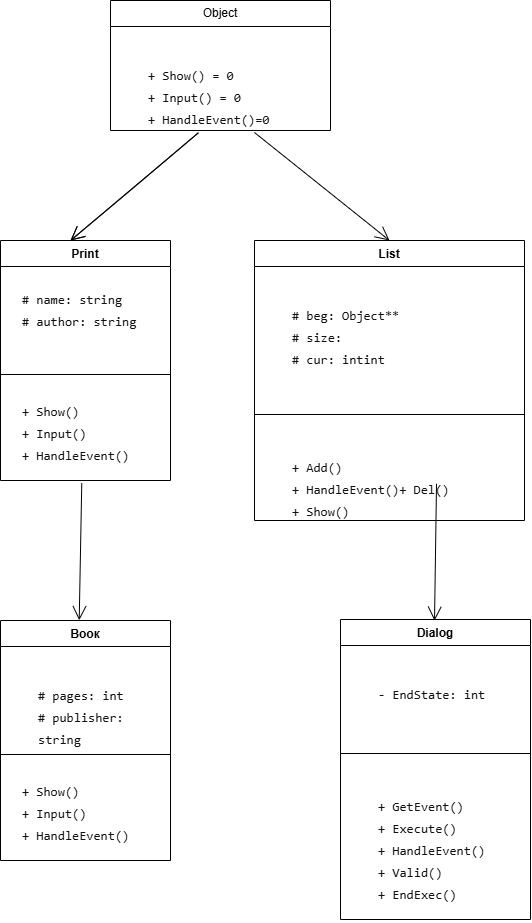

The diagram above was exported from draw.io. Its source (the exported page's mxGraphModel, read from the mxfile embedded in the PNG):
<mxGraphModel dx="1207" dy="1558" grid="1" gridSize="10" guides="1" tooltips="1" connect="1" arrows="1" fold="1" page="1" pageScale="1" pageWidth="827" pageHeight="1169" math="0" shadow="0">
  <root>
    <mxCell id="0" />
    <mxCell id="1" parent="0" />
    <mxCell id="l94a12mntY-jfLOdGkFb-31" parent="1" style="swimlane;fontStyle=0;childLayout=stackLayout;horizontal=1;startSize=26;fillColor=none;horizontalStack=0;resizeParent=1;resizeParentMax=0;resizeLast=0;collapsible=1;marginBottom=0;whiteSpace=wrap;html=1;" value="Object" vertex="1">
      <mxGeometry height="130" width="220" x="270" y="250" as="geometry" />
    </mxCell>
    <mxCell id="l94a12mntY-jfLOdGkFb-34" parent="l94a12mntY-jfLOdGkFb-31" style="text;strokeColor=none;fillColor=none;align=left;verticalAlign=top;spacingLeft=4;spacingRight=4;overflow=hidden;rotatable=0;points=[[0,0.5],[1,0.5]];portConstraint=eastwest;whiteSpace=wrap;html=1;" value="&lt;pre style=&quot;font-variant-numeric: normal; font-variant-east-asian: normal; font-variant-alternates: normal; font-size-adjust: none; font-language-override: normal; font-kerning: auto; font-optical-sizing: auto; font-feature-settings: normal; font-variation-settings: normal; font-variant-position: normal; font-variant-emoji: normal; font-stretch: normal; font-size: 13px; line-height: 22px; font-family: Menlo, Monaco, Consolas, &amp;quot;Cascadia Mono&amp;quot;, &amp;quot;Ubuntu Mono&amp;quot;, &amp;quot;DejaVu Sans Mono&amp;quot;, &amp;quot;Liberation Mono&amp;quot;, &amp;quot;JetBrains Mono&amp;quot;, &amp;quot;Fira Code&amp;quot;, Cousine, &amp;quot;Roboto Mono&amp;quot;, &amp;quot;Courier New&amp;quot;, Courier, sans-serif, system-ui; overflow: auto; text-wrap-mode: wrap; word-break: break-all; padding: 16px; color: rgb(15, 17, 21); margin: 0px !important;&quot;&gt;&lt;pre style=&quot;font-variant-numeric: normal; font-variant-east-asian: normal; font-variant-alternates: normal; font-size-adjust: none; font-language-override: normal; font-kerning: auto; font-optical-sizing: auto; font-feature-settings: normal; font-variation-settings: normal; font-variant-position: normal; font-variant-emoji: normal; font-stretch: normal; line-height: 22px; font-family: Menlo, Monaco, Consolas, &amp;quot;Cascadia Mono&amp;quot;, &amp;quot;Ubuntu Mono&amp;quot;, &amp;quot;DejaVu Sans Mono&amp;quot;, &amp;quot;Liberation Mono&amp;quot;, &amp;quot;JetBrains Mono&amp;quot;, &amp;quot;Fira Code&amp;quot;, Cousine, &amp;quot;Roboto Mono&amp;quot;, &amp;quot;Courier New&amp;quot;, Courier, sans-serif, system-ui; overflow: auto; text-wrap-mode: wrap; word-break: break-all; padding: 16px; margin: 0px !important;&quot;&gt;+ Show() = 0                        + Input() = 0                      + HandleEvent()=0&lt;/pre&gt;&lt;/pre&gt;" vertex="1">
      <mxGeometry height="104" width="220" y="26" as="geometry" />
    </mxCell>
    <mxCell id="l94a12mntY-jfLOdGkFb-40" parent="1" style="swimlane;fontStyle=1;align=center;verticalAlign=top;childLayout=stackLayout;horizontal=1;startSize=26;horizontalStack=0;resizeParent=1;resizeParentMax=0;resizeLast=0;collapsible=1;marginBottom=0;whiteSpace=wrap;html=1;" value="Print" vertex="1">
      <mxGeometry height="240" width="170" x="160" y="490" as="geometry" />
    </mxCell>
    <mxCell id="l94a12mntY-jfLOdGkFb-41" parent="l94a12mntY-jfLOdGkFb-40" style="text;strokeColor=none;fillColor=none;align=left;verticalAlign=top;spacingLeft=4;spacingRight=4;overflow=hidden;rotatable=0;points=[[0,0.5],[1,0.5]];portConstraint=eastwest;whiteSpace=wrap;html=1;" value="&lt;pre style=&quot;font-variant-numeric: normal; font-variant-east-asian: normal; font-variant-alternates: normal; font-size-adjust: none; font-language-override: normal; font-kerning: auto; font-optical-sizing: auto; font-feature-settings: normal; font-variation-settings: normal; font-variant-position: normal; font-variant-emoji: normal; font-stretch: normal; font-size: 13px; line-height: 22px; font-family: Menlo, Monaco, Consolas, &amp;quot;Cascadia Mono&amp;quot;, &amp;quot;Ubuntu Mono&amp;quot;, &amp;quot;DejaVu Sans Mono&amp;quot;, &amp;quot;Liberation Mono&amp;quot;, &amp;quot;JetBrains Mono&amp;quot;, &amp;quot;Fira Code&amp;quot;, Cousine, &amp;quot;Roboto Mono&amp;quot;, &amp;quot;Courier New&amp;quot;, Courier, sans-serif, system-ui; overflow: auto; text-wrap-mode: wrap; word-break: break-all; padding: 16px; color: rgb(15, 17, 21); margin: 0px !important;&quot;&gt;# name: string&lt;br&gt;# author: string&lt;/pre&gt;" vertex="1">
      <mxGeometry height="104" width="170" y="26" as="geometry" />
    </mxCell>
    <mxCell id="l94a12mntY-jfLOdGkFb-42" parent="l94a12mntY-jfLOdGkFb-40" style="line;strokeWidth=1;fillColor=none;align=left;verticalAlign=middle;spacingTop=-1;spacingLeft=3;spacingRight=3;rotatable=0;labelPosition=right;points=[];portConstraint=eastwest;strokeColor=inherit;" value="" vertex="1">
      <mxGeometry height="8" width="170" y="130" as="geometry" />
    </mxCell>
    <mxCell id="l94a12mntY-jfLOdGkFb-43" parent="l94a12mntY-jfLOdGkFb-40" style="text;strokeColor=none;fillColor=none;align=left;verticalAlign=top;spacingLeft=4;spacingRight=4;overflow=hidden;rotatable=0;points=[[0,0.5],[1,0.5]];portConstraint=eastwest;whiteSpace=wrap;html=1;" value="&lt;pre style=&quot;font-variant-numeric: normal; font-variant-east-asian: normal; font-variant-alternates: normal; font-size-adjust: none; font-language-override: normal; font-kerning: auto; font-optical-sizing: auto; font-feature-settings: normal; font-variation-settings: normal; font-variant-position: normal; font-variant-emoji: normal; font-stretch: normal; font-size: 13px; line-height: 22px; font-family: Menlo, Monaco, Consolas, &amp;quot;Cascadia Mono&amp;quot;, &amp;quot;Ubuntu Mono&amp;quot;, &amp;quot;DejaVu Sans Mono&amp;quot;, &amp;quot;Liberation Mono&amp;quot;, &amp;quot;JetBrains Mono&amp;quot;, &amp;quot;Fira Code&amp;quot;, Cousine, &amp;quot;Roboto Mono&amp;quot;, &amp;quot;Courier New&amp;quot;, Courier, sans-serif, system-ui; overflow: auto; text-wrap-mode: wrap; word-break: break-all; padding: 16px; color: rgb(15, 17, 21); margin: 0px !important;&quot;&gt;+ Show()           + Input()                  + HandleEvent()&lt;/pre&gt;" vertex="1">
      <mxGeometry height="102" width="170" y="138" as="geometry" />
    </mxCell>
    <mxCell id="l94a12mntY-jfLOdGkFb-44" parent="1" style="swimlane;fontStyle=1;align=center;verticalAlign=top;childLayout=stackLayout;horizontal=1;startSize=26;horizontalStack=0;resizeParent=1;resizeParentMax=0;resizeLast=0;collapsible=1;marginBottom=0;whiteSpace=wrap;html=1;" value="List" vertex="1">
      <mxGeometry height="280" width="270" x="414" y="490" as="geometry" />
    </mxCell>
    <mxCell id="l94a12mntY-jfLOdGkFb-45" parent="l94a12mntY-jfLOdGkFb-44" style="text;strokeColor=none;fillColor=none;align=left;verticalAlign=top;spacingLeft=4;spacingRight=4;overflow=hidden;rotatable=0;points=[[0,0.5],[1,0.5]];portConstraint=eastwest;whiteSpace=wrap;html=1;" value="&lt;pre style=&quot;font-variant-numeric: normal; font-variant-east-asian: normal; font-variant-alternates: normal; font-size-adjust: none; font-language-override: normal; font-kerning: auto; font-optical-sizing: auto; font-feature-settings: normal; font-variation-settings: normal; font-variant-position: normal; font-variant-emoji: normal; font-stretch: normal; font-size: 13px; line-height: 22px; font-family: Menlo, Monaco, Consolas, &amp;quot;Cascadia Mono&amp;quot;, &amp;quot;Ubuntu Mono&amp;quot;, &amp;quot;DejaVu Sans Mono&amp;quot;, &amp;quot;Liberation Mono&amp;quot;, &amp;quot;JetBrains Mono&amp;quot;, &amp;quot;Fira Code&amp;quot;, Cousine, &amp;quot;Roboto Mono&amp;quot;, &amp;quot;Courier New&amp;quot;, Courier, sans-serif, system-ui; overflow: auto; text-wrap-mode: wrap; word-break: break-all; padding: 16px; color: rgb(15, 17, 21); margin: 0px !important;&quot;&gt;&lt;pre style=&quot;font-variant-numeric: normal; font-variant-east-asian: normal; font-variant-alternates: normal; font-size-adjust: none; font-language-override: normal; font-kerning: auto; font-optical-sizing: auto; font-feature-settings: normal; font-variation-settings: normal; font-variant-position: normal; font-variant-emoji: normal; font-stretch: normal; line-height: 22px; font-family: Menlo, Monaco, Consolas, &amp;quot;Cascadia Mono&amp;quot;, &amp;quot;Ubuntu Mono&amp;quot;, &amp;quot;DejaVu Sans Mono&amp;quot;, &amp;quot;Liberation Mono&amp;quot;, &amp;quot;JetBrains Mono&amp;quot;, &amp;quot;Fira Code&amp;quot;, Cousine, &amp;quot;Roboto Mono&amp;quot;, &amp;quot;Courier New&amp;quot;, Courier, sans-serif, system-ui; overflow: auto; text-wrap-mode: wrap; word-break: break-all; padding: 16px; margin: 0px !important;&quot;&gt;# beg: Object**&lt;br&gt;# size: &lt;br&gt;&lt;span style=&quot;white-space-collapse: collapse; color: light-dark(rgb(15, 17, 21), rgb(222, 223, 227)); background-color: transparent;&quot;&gt;# cur: intint&lt;/span&gt;&lt;pre style=&quot;font-variant-numeric: normal; font-variant-east-asian: normal; font-variant-alternates: normal; font-size-adjust: none; font-language-override: normal; font-kerning: auto; font-optical-sizing: auto; font-feature-settings: normal; font-variation-settings: normal; font-variant-position: normal; font-variant-emoji: normal; font-stretch: normal; line-height: 22px; font-family: Menlo, Monaco, Consolas, &amp;quot;Cascadia Mono&amp;quot;, &amp;quot;Ubuntu Mono&amp;quot;, &amp;quot;DejaVu Sans Mono&amp;quot;, &amp;quot;Liberation Mono&amp;quot;, &amp;quot;JetBrains Mono&amp;quot;, &amp;quot;Fira Code&amp;quot;, Cousine, &amp;quot;Roboto Mono&amp;quot;, &amp;quot;Courier New&amp;quot;, Courier, sans-serif, system-ui; overflow: auto; text-wrap-mode: wrap; word-break: break-all; padding: 16px; margin: 0px !important;&quot;&gt;&lt;br&gt;&lt;/pre&gt;&lt;/pre&gt;&lt;/pre&gt;" vertex="1">
      <mxGeometry height="144" width="270" y="26" as="geometry" />
    </mxCell>
    <mxCell id="l94a12mntY-jfLOdGkFb-46" parent="l94a12mntY-jfLOdGkFb-44" style="line;strokeWidth=1;fillColor=none;align=left;verticalAlign=middle;spacingTop=-1;spacingLeft=3;spacingRight=3;rotatable=0;labelPosition=right;points=[];portConstraint=eastwest;strokeColor=inherit;" value="" vertex="1">
      <mxGeometry height="8" width="270" y="170" as="geometry" />
    </mxCell>
    <mxCell id="l94a12mntY-jfLOdGkFb-47" parent="l94a12mntY-jfLOdGkFb-44" style="text;strokeColor=none;fillColor=none;align=left;verticalAlign=top;spacingLeft=4;spacingRight=4;overflow=hidden;rotatable=0;points=[[0,0.5],[1,0.5]];portConstraint=eastwest;whiteSpace=wrap;html=1;" value="&lt;pre style=&quot;font-variant-numeric: normal; font-variant-east-asian: normal; font-variant-alternates: normal; font-size-adjust: none; font-language-override: normal; font-kerning: auto; font-optical-sizing: auto; font-feature-settings: normal; font-variation-settings: normal; font-variant-position: normal; font-variant-emoji: normal; font-stretch: normal; font-size: 13px; line-height: 22px; font-family: Menlo, Monaco, Consolas, &amp;quot;Cascadia Mono&amp;quot;, &amp;quot;Ubuntu Mono&amp;quot;, &amp;quot;DejaVu Sans Mono&amp;quot;, &amp;quot;Liberation Mono&amp;quot;, &amp;quot;JetBrains Mono&amp;quot;, &amp;quot;Fira Code&amp;quot;, Cousine, &amp;quot;Roboto Mono&amp;quot;, &amp;quot;Courier New&amp;quot;, Courier, sans-serif, system-ui; overflow: auto; text-wrap-mode: wrap; word-break: break-all; padding: 16px; color: rgb(15, 17, 21); margin: 0px !important;&quot;&gt;&lt;pre style=&quot;font-variant-numeric: normal; font-variant-east-asian: normal; font-variant-alternates: normal; font-size-adjust: none; font-language-override: normal; font-kerning: auto; font-optical-sizing: auto; font-feature-settings: normal; font-variation-settings: normal; font-variant-position: normal; font-variant-emoji: normal; font-stretch: normal; line-height: 22px; font-family: Menlo, Monaco, Consolas, &amp;quot;Cascadia Mono&amp;quot;, &amp;quot;Ubuntu Mono&amp;quot;, &amp;quot;DejaVu Sans Mono&amp;quot;, &amp;quot;Liberation Mono&amp;quot;, &amp;quot;JetBrains Mono&amp;quot;, &amp;quot;Fira Code&amp;quot;, Cousine, &amp;quot;Roboto Mono&amp;quot;, &amp;quot;Courier New&amp;quot;, Courier, sans-serif, system-ui; overflow: auto; text-wrap-mode: wrap; word-break: break-all; padding: 16px; margin: 0px !important;&quot;&gt;+ Add()  &lt;br/&gt;+ HandleEvent()+ Del() &lt;br&gt;+ Show()&lt;br&gt;&lt;/pre&gt;&lt;/pre&gt;" vertex="1">
      <mxGeometry height="102" width="270" y="178" as="geometry" />
    </mxCell>
    <mxCell id="l94a12mntY-jfLOdGkFb-48" parent="1" style="swimlane;fontStyle=1;align=center;verticalAlign=top;childLayout=stackLayout;horizontal=1;startSize=26;horizontalStack=0;resizeParent=1;resizeParentMax=0;resizeLast=0;collapsible=1;marginBottom=0;whiteSpace=wrap;html=1;" value="Воок" vertex="1">
      <mxGeometry height="240" width="170" x="160" y="870" as="geometry" />
    </mxCell>
    <mxCell id="l94a12mntY-jfLOdGkFb-49" parent="l94a12mntY-jfLOdGkFb-48" style="text;strokeColor=none;fillColor=none;align=left;verticalAlign=top;spacingLeft=4;spacingRight=4;overflow=hidden;rotatable=0;points=[[0,0.5],[1,0.5]];portConstraint=eastwest;whiteSpace=wrap;html=1;" value="&lt;pre style=&quot;font-variant-numeric: normal; font-variant-east-asian: normal; font-variant-alternates: normal; font-size-adjust: none; font-language-override: normal; font-kerning: auto; font-optical-sizing: auto; font-feature-settings: normal; font-variation-settings: normal; font-variant-position: normal; font-variant-emoji: normal; font-stretch: normal; font-size: 13px; line-height: 22px; font-family: Menlo, Monaco, Consolas, &amp;quot;Cascadia Mono&amp;quot;, &amp;quot;Ubuntu Mono&amp;quot;, &amp;quot;DejaVu Sans Mono&amp;quot;, &amp;quot;Liberation Mono&amp;quot;, &amp;quot;JetBrains Mono&amp;quot;, &amp;quot;Fira Code&amp;quot;, Cousine, &amp;quot;Roboto Mono&amp;quot;, &amp;quot;Courier New&amp;quot;, Courier, sans-serif, system-ui; overflow: auto; text-wrap-mode: wrap; word-break: break-all; padding: 16px; color: rgb(15, 17, 21); margin: 0px !important;&quot;&gt;&lt;pre style=&quot;font-variant-numeric: normal; font-variant-east-asian: normal; font-variant-alternates: normal; font-size-adjust: none; font-language-override: normal; font-kerning: auto; font-optical-sizing: auto; font-feature-settings: normal; font-variation-settings: normal; font-variant-position: normal; font-variant-emoji: normal; font-stretch: normal; line-height: 22px; font-family: Menlo, Monaco, Consolas, &amp;quot;Cascadia Mono&amp;quot;, &amp;quot;Ubuntu Mono&amp;quot;, &amp;quot;DejaVu Sans Mono&amp;quot;, &amp;quot;Liberation Mono&amp;quot;, &amp;quot;JetBrains Mono&amp;quot;, &amp;quot;Fira Code&amp;quot;, Cousine, &amp;quot;Roboto Mono&amp;quot;, &amp;quot;Courier New&amp;quot;, Courier, sans-serif, system-ui; overflow: auto; text-wrap-mode: wrap; word-break: break-all; padding: 16px; margin: 0px !important;&quot;&gt;# pages: int&lt;br&gt;# publisher: string&lt;/pre&gt;&lt;/pre&gt;" vertex="1">
      <mxGeometry height="104" width="170" y="26" as="geometry" />
    </mxCell>
    <mxCell id="l94a12mntY-jfLOdGkFb-50" parent="l94a12mntY-jfLOdGkFb-48" style="line;strokeWidth=1;fillColor=none;align=left;verticalAlign=middle;spacingTop=-1;spacingLeft=3;spacingRight=3;rotatable=0;labelPosition=right;points=[];portConstraint=eastwest;strokeColor=inherit;" value="" vertex="1">
      <mxGeometry height="8" width="170" y="130" as="geometry" />
    </mxCell>
    <mxCell id="l94a12mntY-jfLOdGkFb-51" parent="l94a12mntY-jfLOdGkFb-48" style="text;strokeColor=none;fillColor=none;align=left;verticalAlign=top;spacingLeft=4;spacingRight=4;overflow=hidden;rotatable=0;points=[[0,0.5],[1,0.5]];portConstraint=eastwest;whiteSpace=wrap;html=1;" value="&lt;pre style=&quot;font-variant-numeric: normal; font-variant-east-asian: normal; font-variant-alternates: normal; font-size-adjust: none; font-language-override: normal; font-kerning: auto; font-optical-sizing: auto; font-feature-settings: normal; font-variation-settings: normal; font-variant-position: normal; font-variant-emoji: normal; font-stretch: normal; font-size: 13px; line-height: 22px; font-family: Menlo, Monaco, Consolas, &amp;quot;Cascadia Mono&amp;quot;, &amp;quot;Ubuntu Mono&amp;quot;, &amp;quot;DejaVu Sans Mono&amp;quot;, &amp;quot;Liberation Mono&amp;quot;, &amp;quot;JetBrains Mono&amp;quot;, &amp;quot;Fira Code&amp;quot;, Cousine, &amp;quot;Roboto Mono&amp;quot;, &amp;quot;Courier New&amp;quot;, Courier, sans-serif, system-ui; overflow: auto; text-wrap-mode: wrap; word-break: break-all; padding: 16px; color: rgb(15, 17, 21); margin: 0px !important;&quot;&gt;+ Show()           + Input()                  + HandleEvent()&lt;/pre&gt;" vertex="1">
      <mxGeometry height="102" width="170" y="138" as="geometry" />
    </mxCell>
    <mxCell id="l94a12mntY-jfLOdGkFb-52" parent="1" style="swimlane;fontStyle=1;align=center;verticalAlign=top;childLayout=stackLayout;horizontal=1;startSize=26;horizontalStack=0;resizeParent=1;resizeParentMax=0;resizeLast=0;collapsible=1;marginBottom=0;whiteSpace=wrap;html=1;" value="Dialog" vertex="1">
      <mxGeometry height="300" width="190" x="500" y="869" as="geometry" />
    </mxCell>
    <mxCell id="l94a12mntY-jfLOdGkFb-53" parent="l94a12mntY-jfLOdGkFb-52" style="text;strokeColor=none;fillColor=none;align=left;verticalAlign=top;spacingLeft=4;spacingRight=4;overflow=hidden;rotatable=0;points=[[0,0.5],[1,0.5]];portConstraint=eastwest;whiteSpace=wrap;html=1;" value="&lt;pre style=&quot;font-variant-numeric: normal; font-variant-east-asian: normal; font-variant-alternates: normal; font-size-adjust: none; font-language-override: normal; font-kerning: auto; font-optical-sizing: auto; font-feature-settings: normal; font-variation-settings: normal; font-variant-position: normal; font-variant-emoji: normal; font-stretch: normal; font-size: 13px; line-height: 22px; font-family: Menlo, Monaco, Consolas, &amp;quot;Cascadia Mono&amp;quot;, &amp;quot;Ubuntu Mono&amp;quot;, &amp;quot;DejaVu Sans Mono&amp;quot;, &amp;quot;Liberation Mono&amp;quot;, &amp;quot;JetBrains Mono&amp;quot;, &amp;quot;Fira Code&amp;quot;, Cousine, &amp;quot;Roboto Mono&amp;quot;, &amp;quot;Courier New&amp;quot;, Courier, sans-serif, system-ui; overflow: auto; text-wrap-mode: wrap; word-break: break-all; padding: 16px; color: rgb(15, 17, 21); margin: 0px !important;&quot;&gt;&lt;pre style=&quot;font-variant-numeric: normal; font-variant-east-asian: normal; font-variant-alternates: normal; font-size-adjust: none; font-language-override: normal; font-kerning: auto; font-optical-sizing: auto; font-feature-settings: normal; font-variation-settings: normal; font-variant-position: normal; font-variant-emoji: normal; font-stretch: normal; line-height: 22px; font-family: Menlo, Monaco, Consolas, &amp;quot;Cascadia Mono&amp;quot;, &amp;quot;Ubuntu Mono&amp;quot;, &amp;quot;DejaVu Sans Mono&amp;quot;, &amp;quot;Liberation Mono&amp;quot;, &amp;quot;JetBrains Mono&amp;quot;, &amp;quot;Fira Code&amp;quot;, Cousine, &amp;quot;Roboto Mono&amp;quot;, &amp;quot;Courier New&amp;quot;, Courier, sans-serif, system-ui; overflow: auto; text-wrap-mode: wrap; word-break: break-all; padding: 16px; margin: 0px !important;&quot;&gt;- EndState: int&lt;/pre&gt;&lt;/pre&gt;" vertex="1">
      <mxGeometry height="104" width="190" y="26" as="geometry" />
    </mxCell>
    <mxCell id="l94a12mntY-jfLOdGkFb-54" parent="l94a12mntY-jfLOdGkFb-52" style="line;strokeWidth=1;fillColor=none;align=left;verticalAlign=middle;spacingTop=-1;spacingLeft=3;spacingRight=3;rotatable=0;labelPosition=right;points=[];portConstraint=eastwest;strokeColor=inherit;" value="" vertex="1">
      <mxGeometry height="8" width="190" y="130" as="geometry" />
    </mxCell>
    <mxCell id="l94a12mntY-jfLOdGkFb-55" parent="l94a12mntY-jfLOdGkFb-52" style="text;strokeColor=none;fillColor=none;align=left;verticalAlign=top;spacingLeft=4;spacingRight=4;overflow=hidden;rotatable=0;points=[[0,0.5],[1,0.5]];portConstraint=eastwest;whiteSpace=wrap;html=1;" value="&lt;pre style=&quot;font-variant-numeric: normal; font-variant-east-asian: normal; font-variant-alternates: normal; font-size-adjust: none; font-language-override: normal; font-kerning: auto; font-optical-sizing: auto; font-feature-settings: normal; font-variation-settings: normal; font-variant-position: normal; font-variant-emoji: normal; font-stretch: normal; font-size: 13px; line-height: 22px; font-family: Menlo, Monaco, Consolas, &amp;quot;Cascadia Mono&amp;quot;, &amp;quot;Ubuntu Mono&amp;quot;, &amp;quot;DejaVu Sans Mono&amp;quot;, &amp;quot;Liberation Mono&amp;quot;, &amp;quot;JetBrains Mono&amp;quot;, &amp;quot;Fira Code&amp;quot;, Cousine, &amp;quot;Roboto Mono&amp;quot;, &amp;quot;Courier New&amp;quot;, Courier, sans-serif, system-ui; overflow: auto; text-wrap-mode: wrap; word-break: break-all; padding: 16px; color: rgb(15, 17, 21); margin: 0px !important;&quot;&gt;&lt;pre style=&quot;font-variant-numeric: normal; font-variant-east-asian: normal; font-variant-alternates: normal; font-size-adjust: none; font-language-override: normal; font-kerning: auto; font-optical-sizing: auto; font-feature-settings: normal; font-variation-settings: normal; font-variant-position: normal; font-variant-emoji: normal; font-stretch: normal; line-height: 22px; font-family: Menlo, Monaco, Consolas, &amp;quot;Cascadia Mono&amp;quot;, &amp;quot;Ubuntu Mono&amp;quot;, &amp;quot;DejaVu Sans Mono&amp;quot;, &amp;quot;Liberation Mono&amp;quot;, &amp;quot;JetBrains Mono&amp;quot;, &amp;quot;Fira Code&amp;quot;, Cousine, &amp;quot;Roboto Mono&amp;quot;, &amp;quot;Courier New&amp;quot;, Courier, sans-serif, system-ui; overflow: auto; text-wrap-mode: wrap; word-break: break-all; padding: 16px; margin: 0px !important;&quot;&gt;+ GetEvent()                                        + Execute()                                         + HandleEvent()                                    + Valid()                                         + EndExec() &lt;/pre&gt;&lt;/pre&gt;" vertex="1">
      <mxGeometry height="162" width="190" y="138" as="geometry" />
    </mxCell>
    <mxCell id="l94a12mntY-jfLOdGkFb-56" edge="1" parent="1" source="l94a12mntY-jfLOdGkFb-34" style="endArrow=open;endFill=1;endSize=12;html=1;rounded=0;fontSize=12;curved=1;exitX=0.4;exitY=1.021;exitDx=0;exitDy=0;exitPerimeter=0;entryX=0.412;entryY=0;entryDx=0;entryDy=0;entryPerimeter=0;" target="l94a12mntY-jfLOdGkFb-40" value="">
      <mxGeometry relative="1" width="160" as="geometry">
        <mxPoint x="390" y="530" as="sourcePoint" />
        <mxPoint x="550" y="530" as="targetPoint" />
      </mxGeometry>
    </mxCell>
    <mxCell id="l94a12mntY-jfLOdGkFb-57" edge="1" parent="1" source="l94a12mntY-jfLOdGkFb-34" style="endArrow=open;endFill=1;endSize=12;html=1;rounded=0;fontSize=12;curved=1;exitX=0.4;exitY=1.021;exitDx=0;exitDy=0;exitPerimeter=0;entryX=0.412;entryY=0;entryDx=0;entryDy=0;entryPerimeter=0;" target="l94a12mntY-jfLOdGkFb-40" value="">
      <mxGeometry relative="1" width="160" as="geometry">
        <Array as="points">
          <mxPoint x="290" y="440" />
        </Array>
        <mxPoint x="358" y="382" as="sourcePoint" />
        <mxPoint x="230" y="490" as="targetPoint" />
      </mxGeometry>
    </mxCell>
    <mxCell id="l94a12mntY-jfLOdGkFb-58" edge="1" parent="1" style="endArrow=open;endFill=1;endSize=12;html=1;rounded=0;fontSize=12;curved=0;exitX=0.4;exitY=1.021;exitDx=0;exitDy=0;exitPerimeter=0;entryX=0.5;entryY=0;entryDx=0;entryDy=0;" target="l94a12mntY-jfLOdGkFb-44" value="">
      <mxGeometry relative="1" width="160" as="geometry">
        <Array as="points" />
        <mxPoint x="413.96" y="382" as="sourcePoint" />
        <mxPoint x="285.96" y="490" as="targetPoint" />
      </mxGeometry>
    </mxCell>
    <mxCell id="l94a12mntY-jfLOdGkFb-59" edge="1" parent="1" source="l94a12mntY-jfLOdGkFb-43" style="endArrow=open;endFill=1;endSize=12;html=1;rounded=0;fontSize=12;curved=1;exitX=0.478;exitY=1.026;exitDx=0;exitDy=0;exitPerimeter=0;entryX=0.463;entryY=-0.001;entryDx=0;entryDy=0;entryPerimeter=0;" target="l94a12mntY-jfLOdGkFb-48" value="">
      <mxGeometry relative="1" width="160" as="geometry">
        <mxPoint x="240" y="780" as="sourcePoint" />
        <mxPoint x="400" y="780" as="targetPoint" />
      </mxGeometry>
    </mxCell>
    <mxCell id="l94a12mntY-jfLOdGkFb-60" edge="1" parent="1" style="endArrow=open;endFill=1;endSize=12;html=1;rounded=0;fontSize=12;curved=1;exitX=0.478;exitY=1.026;exitDx=0;exitDy=0;exitPerimeter=0;entryX=0.463;entryY=-0.001;entryDx=0;entryDy=0;entryPerimeter=0;" value="">
      <mxGeometry relative="1" width="160" as="geometry">
        <mxPoint x="596.02" y="733.24" as="sourcePoint" />
        <mxPoint x="594.02" y="870.24" as="targetPoint" />
      </mxGeometry>
    </mxCell>
  </root>
</mxGraphModel>